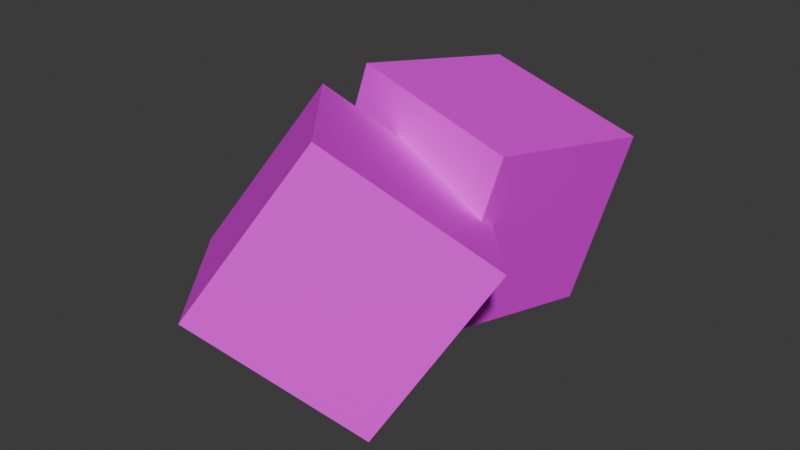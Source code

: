 # Source: dados.blend  (saved by Blender 4.0.36; exported with 4.5.12 LTS)
import bpy
from mathutils import Matrix  # noqa: F401  (used for matrix-valued properties, if any)

bpy.ops.wm.read_factory_settings(use_empty=True)
scene = bpy.context.scene
scene.name = 'Scene'

# ---- collections
col_collection = bpy.data.collections.new('Collection'); scene.collection.children.link(col_collection)

# ---- images (referenced by path relative to the original .blend; pixels are not part of the script)
import os
ASSET_DIR = os.environ.get("B2B_ASSET_DIR", "")  # directory of the original .blend (textures are referenced by path, not embedded)
HERE = os.path.dirname(os.path.abspath(__file__))  # packed textures are extracted next to this script under _unpacked/

def load_image(name, relpath, width, height, colorspace="sRGB"):
    """Load a texture the original file referenced (path relative to the .blend, or extracted next to this script)."""
    p = next((c for c in (os.path.join(HERE, relpath), os.path.join(ASSET_DIR, relpath)) if relpath and os.path.exists(c)), "")
    if p:
        img = bpy.data.images.load(p, check_existing=True)
        img.name = name
    else:  # same state as the original file: an image datablock whose file is absent (Cycles renders it pink)
        img = bpy.data.images.new(name, width, height)
        img.source = "FILE"
        img.filepath = "//" + (relpath or name)
    img.colorspace_settings.name = colorspace
    return img
img_dados_jpg = load_image('dados.jpg', 'textu/dados.jpg', 1024, 1024, 'sRGB')
img_dados_jpg_001 = load_image('dados.jpg.001', 'textu/dados.jpg', 1024, 1024, 'sRGB')

# ---- materials (node trees are filled in below, after node groups)
mat_material = bpy.data.materials.new('Material')
mat_material.alpha_threshold = 0.0
mat_material.use_transparent_shadow = False
mat_material.roughness = 0.5
mat_material.line_color = (0.0, 0.0, 0.0, 1.0)
mat_material_001 = bpy.data.materials.new('Material.001')
mat_material_001.alpha_threshold = 0.0
mat_material_001.use_transparent_shadow = False
mat_material_001.roughness = 0.5
mat_material_001.line_color = (0.0, 0.0, 0.0, 1.0)

# ---- material node trees
mat_material.use_nodes = True; mat_material.node_tree.nodes.clear()
_N = mat_material.node_tree.nodes; _L = mat_material.node_tree.links
n0 = _N.new('ShaderNodeOutputMaterial'); n0.name = 'Material Output'; n0.location = (300, 300)
n1 = _N.new('ShaderNodeBsdfPrincipled'); n1.name = 'Principled BSDF'; n1.location = (10, 300)
n1.inputs[3].default_value = 1.45
n2 = _N.new('ShaderNodeTexImage'); n2.name = 'Imagen'; n2.location = (-280, 275)
n2.image = img_dados_jpg
_L.new(n1.outputs[0], n0.inputs[0])
_L.new(n2.outputs[0], n1.inputs[0])
n0.is_active_output = True
mat_material_001.use_nodes = True; mat_material_001.node_tree.nodes.clear()
_N = mat_material_001.node_tree.nodes; _L = mat_material_001.node_tree.links
n0 = _N.new('ShaderNodeOutputMaterial'); n0.name = 'Material Output'; n0.location = (300, 300)
n1 = _N.new('ShaderNodeBsdfPrincipled'); n1.name = 'Principled BSDF'; n1.location = (10, 300)
n1.inputs[3].default_value = 1.45
n2 = _N.new('ShaderNodeTexImage'); n2.name = 'Imagen'; n2.location = (-280, 275)
n2.image = img_dados_jpg_001
_L.new(n1.outputs[0], n0.inputs[0])
_L.new(n2.outputs[0], n1.inputs[0])
n0.is_active_output = True

# ---- world
world_world = bpy.data.worlds.new('World'); scene.world = world_world
world_world.use_nodes = True; world_world.node_tree.nodes.clear()
_N = world_world.node_tree.nodes; _L = world_world.node_tree.links
n0 = _N.new('ShaderNodeOutputWorld'); n0.name = 'World Output'; n0.location = (300, 300)
n1 = _N.new('ShaderNodeBackground'); n1.name = 'Background'; n1.location = (10, 300)
n1.inputs[0].default_value = (0.05088, 0.05088, 0.05088, 1.0)
_L.new(n1.outputs[0], n0.inputs[0])
n0.is_active_output = True
world_world.color = (0.05088, 0.05088, 0.05088)
world_world.use_sun_shadow = False
world_world.sun_shadow_jitter_overblur = 0.0

# ---- meshes
me_cube = bpy.data.meshes.new('Cube')
me_cube.from_pydata([(1.0, 1.0, 1.0), (1.0, 1.0, -1.0), (1.0, -1.0, 1.0), (1.0, -1.0, -1.0), (-1.0, 1.0, 1.0), (-1.0, 1.0, -1.0), (-1.0, -1.0, 1.0), (-1.0, -1.0, -1.0)], [], [(0, 4, 6, 2), (3, 2, 6, 7), (7, 6, 4, 5), (5, 1, 3, 7), (1, 0, 2, 3), (5, 4, 0, 1)])
_uv = me_cube.uv_layers.new(name='UVMap')
_uv.uv.foreach_set('vector', [0.6929, 0.7936, 0.5002, 0.7936, 0.5002, 0.601, 0.6929, 0.601, 0.5121, 0.4038, 0.696, 0.4038, 0.696, 0.5877, 0.5121, 0.5877, 0.3197, 0.4156, 0.4933, 0.4156, 0.4933, 0.5893, 0.3197, 0.5893, 0.09875, 0.4032, 0.2884, 0.4032, 0.2884, 0.5928, 0.09875, 0.5928, 0.7145, 0.4038, 0.9028, 0.4038, 0.9028, 0.5922, 0.7145, 0.5922, 0.4997, 0.2071, 0.6943, 0.2071, 0.6943, 0.4018, 0.4997, 0.4018])
me_cube.materials.append(mat_material)
me_cube.use_mirror_vertex_groups = False
me_cube.update()
me_cube_001 = bpy.data.meshes.new('Cube.001')
me_cube_001.from_pydata([(1.0, 1.0, 1.0), (1.0, 1.0, -1.0), (1.0, -1.0, 1.0), (1.0, -1.0, -1.0), (-1.0, 1.0, 1.0), (-1.0, 1.0, -1.0), (-1.0, -1.0, 1.0), (-1.0, -1.0, -1.0)], [], [(0, 4, 6, 2), (3, 2, 6, 7), (7, 6, 4, 5), (5, 1, 3, 7), (1, 0, 2, 3), (5, 4, 0, 1)])
_uv = me_cube_001.uv_layers.new(name='UVMap')
_uv.uv.foreach_set('vector', [0.6929, 0.7936, 0.5002, 0.7936, 0.5002, 0.601, 0.6929, 0.601, 0.5121, 0.4038, 0.696, 0.4038, 0.696, 0.5877, 0.5121, 0.5877, 0.3197, 0.4156, 0.4933, 0.4156, 0.4933, 0.5893, 0.3197, 0.5893, 0.09875, 0.4032, 0.2884, 0.4032, 0.2884, 0.5928, 0.09875, 0.5928, 0.7145, 0.4038, 0.9028, 0.4038, 0.9028, 0.5922, 0.7145, 0.5922, 0.4997, 0.2071, 0.6943, 0.2071, 0.6943, 0.4018, 0.4997, 0.4018])
me_cube_001.materials.append(mat_material_001)
me_cube_001.use_mirror_vertex_groups = False
me_cube_001.update()

# ---- objects
ob_cube = bpy.data.objects.new('Cube', me_cube)
ob_cube_001 = bpy.data.objects.new('Cube.001', me_cube_001)

# ---- transforms, parenting, visibility, modifiers, constraints
ob_cube.location = (0.0, 0.0, 0.0)
ob_cube.rotation_euler = (0.1864, -4.07, 0.8642)
ob_cube.lock_rotations_4d = False
ob_cube.empty_display_type = 'ARROWS'
ob_cube.lineart.crease_threshold = 0.0
ob_cube_001.location = (0.0, 2.01, 0.0)
ob_cube_001.rotation_euler = (-0.744, -1.31, 0.5903)
ob_cube_001.lock_rotations_4d = False
ob_cube_001.empty_display_type = 'ARROWS'
ob_cube_001.lineart.crease_threshold = 0.0

# ---- collection membership
col_collection.objects.link(ob_cube)
col_collection.objects.link(ob_cube_001)

# ---- scene / render settings (as saved in the file)
scene.frame_start = 1; scene.frame_end = 250; scene.frame_set(1)
scene.render.engine = 'BLENDER_EEVEE_NEXT'
scene.cycles.sampling_pattern = 'TABULATED_SOBOL'
bpy.context.view_layer.update()

# ---- added for rendering (the .blend has no active camera and no usable light): camera, sun
cam_auto = bpy.data.cameras.new('AutoCamera')
cam_auto.lens = 50.0
cam_auto.sensor_width = 36.0
cam_auto.clip_end = 1000.0
ob_auto_camera = bpy.data.objects.new('AutoCamera', cam_auto)
scene.collection.objects.link(ob_auto_camera)
ob_auto_camera.location = (6.22417, -6.66368, 4.97934)
ob_auto_camera.rotation_euler = (1.09748, -7.21219e-08, 0.694738)
scene.camera = ob_auto_camera
light_auto_sun = bpy.data.lights.new('AutoSun', 'SUN')
light_auto_sun.energy = 3.0
light_auto_sun.angle = 0.0523599
ob_auto_sun = bpy.data.objects.new('AutoSun', light_auto_sun)
scene.collection.objects.link(ob_auto_sun)
ob_auto_sun.rotation_euler = (0.872665, 0.174533, 0.523599)
bpy.context.view_layer.update()

